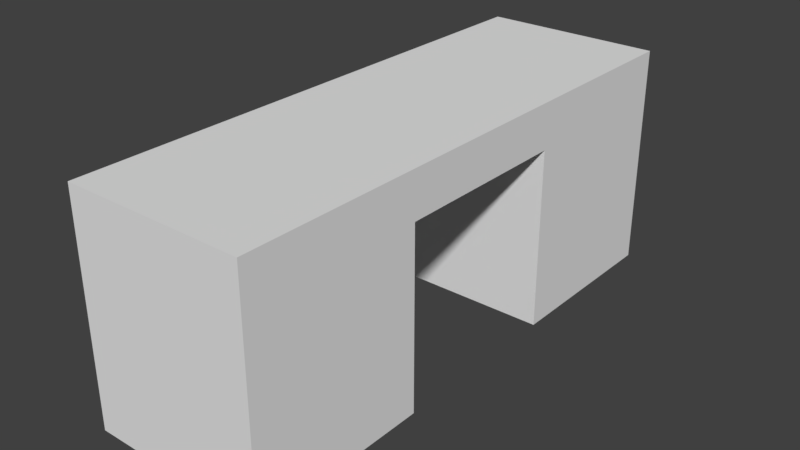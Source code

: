 # Source: HallWallBreakClosed_2x6x2.5.blend  (saved by Blender 2.79.0; exported with 4.5.12 LTS)
import bpy
from mathutils import Matrix  # noqa: F401  (used for matrix-valued properties, if any)

bpy.ops.wm.read_factory_settings(use_empty=True)
scene = bpy.context.scene
scene.name = 'Scene'

# ---- collections
col_collection_1 = bpy.data.collections.new('Collection 1'); scene.collection.children.link(col_collection_1)

# ---- materials (node trees are filled in below, after node groups)
mat_material = bpy.data.materials.new('Material')
mat_material.alpha_threshold = 0.0
mat_material.use_transparent_shadow = False
mat_material.roughness = 0.5
mat_material.line_color = (0.0, 0.0, 0.0, 1.0)

# ---- material node trees

# ---- world
world_world = bpy.data.worlds.new('World'); scene.world = world_world
world_world.color = (0.05088, 0.05088, 0.05088)
world_world.use_sun_shadow = False
world_world.sun_shadow_jitter_overblur = 0.0
world_world.cycles.sampling_method = 'MANUAL'

# ---- meshes
me_hallwallbreakclosed_2x6x2_5 = bpy.data.meshes.new('HallWallBreakClosed_2x6x2.5')
me_hallwallbreakclosed_2x6x2_5.from_pydata([(2.0, -2.623e-07, -6.0), (2.0, 7.816e-15, 1.788e-07), (0.0, 0.0, 0.0), (4.768e-07, -2.623e-07, -6.0), (2.0, 2.5, -6.0), (2.0, 2.5, 6.656e-07), (-2.384e-07, 2.5, -2.881e-07), (1.788e-07, 2.5, -6.0), (2.0, -1.748e-07, -4.0), (3.128e-07, -1.748e-07, -4.0), (2.0, 2.5, -4.0), (3.529e-08, 2.5, -4.0), (2.0, -8.742e-08, -2.0), (2.0, 2.5, -2.0), (-1.048e-07, 2.5, -2.0), (2.0, 2.0, -6.0), (2.0, 2.0, 5.63e-07), (-1.887e-07, 2.0, -2.289e-07), (2.41e-07, 2.0, -6.0), (9.321e-08, 2.0, -4.0), (2.0, 2.0, -4.0), (2.0, 2.0, -2.0), (-5.109e-08, 2.0, -2.0), (1.527e-07, -8.742e-08, -2.0), (0.2, 2.0, -4.0), (0.2, -1.537e-07, -4.0), (0.2, 2.0, -2.0), (0.2, -6.626e-08, -2.0)], [], [(12, 1, 2, 23), (13, 14, 6, 5), (21, 13, 5, 16), (16, 5, 6, 17), (19, 11, 7, 18), (15, 0, 3, 18), (22, 14, 11, 19), (15, 4, 10, 20), (4, 7, 11, 10), (0, 8, 9, 3), (17, 6, 14, 22), (20, 10, 13, 21), (10, 11, 14, 13), (22, 21, 12, 23), (20, 21, 22, 19), (2, 17, 22, 23), (0, 15, 20, 8), (19, 9, 8, 20), (4, 15, 18, 7), (9, 19, 18, 3), (1, 16, 17, 2), (12, 21, 16, 1), (22, 26, 24, 19), (26, 27, 25, 24), (19, 24, 25, 9), (9, 25, 27, 23), (23, 27, 26, 22), (22, 19, 9, 23)])
me_hallwallbreakclosed_2x6x2_5.materials.append(mat_material)
me_hallwallbreakclosed_2x6x2_5.use_remesh_preserve_volume = False
me_hallwallbreakclosed_2x6x2_5.use_remesh_preserve_attributes = False
me_hallwallbreakclosed_2x6x2_5.use_mirror_vertex_groups = False
me_hallwallbreakclosed_2x6x2_5.update()

# ---- objects
ob_hallwallbreakclosed_2x6x2_5 = bpy.data.objects.new('HallWallBreakClosed_2x6x2.5', me_hallwallbreakclosed_2x6x2_5)

# ---- transforms, parenting, visibility, modifiers, constraints
ob_hallwallbreakclosed_2x6x2_5.location = (-1.192e-07, 1.788e-07, 0.0)
ob_hallwallbreakclosed_2x6x2_5.rotation_euler = (1.571, -0.0, 0.0)
ob_hallwallbreakclosed_2x6x2_5.lock_rotations_4d = False
ob_hallwallbreakclosed_2x6x2_5.empty_display_type = 'ARROWS'
ob_hallwallbreakclosed_2x6x2_5.lineart.crease_threshold = 0.0

# ---- collection membership
col_collection_1.objects.link(ob_hallwallbreakclosed_2x6x2_5)

# ---- scene / render settings (as saved in the file)
scene.frame_start = 1; scene.frame_end = 250; scene.frame_set(79)
scene.render.engine = 'BLENDER_EEVEE_NEXT'
scene.render.resolution_percentage = 50
scene.render.dither_intensity = 0.0
scene.cycles.use_denoising = False
scene.cycles.samples = 128
scene.cycles.sampling_pattern = 'TABULATED_SOBOL'
scene.cycles.use_adaptive_sampling = False
scene.cycles.use_light_tree = False
scene.cycles.blur_glossy = 0.0
scene.cycles.sample_clamp_indirect = 0.0
scene.view_settings.view_transform = 'Standard'
bpy.context.view_layer.update()

# ---- added for rendering (the .blend has no active camera and no usable light): camera, sun
cam_auto = bpy.data.cameras.new('AutoCamera')
cam_auto.lens = 50.0
cam_auto.sensor_width = 36.0
cam_auto.clip_end = 1000.0
ob_auto_camera = bpy.data.objects.new('AutoCamera', cam_auto)
scene.collection.objects.link(ob_auto_camera)
ob_auto_camera.location = (7.29221, -4.55065, 6.28377)
ob_auto_camera.rotation_euler = (1.09748, -7.21219e-08, 0.694738)
scene.camera = ob_auto_camera
light_auto_sun = bpy.data.lights.new('AutoSun', 'SUN')
light_auto_sun.energy = 3.0
light_auto_sun.angle = 0.0523599
ob_auto_sun = bpy.data.objects.new('AutoSun', light_auto_sun)
scene.collection.objects.link(ob_auto_sun)
ob_auto_sun.rotation_euler = (0.872665, 0.174533, 0.523599)
bpy.context.view_layer.update()
